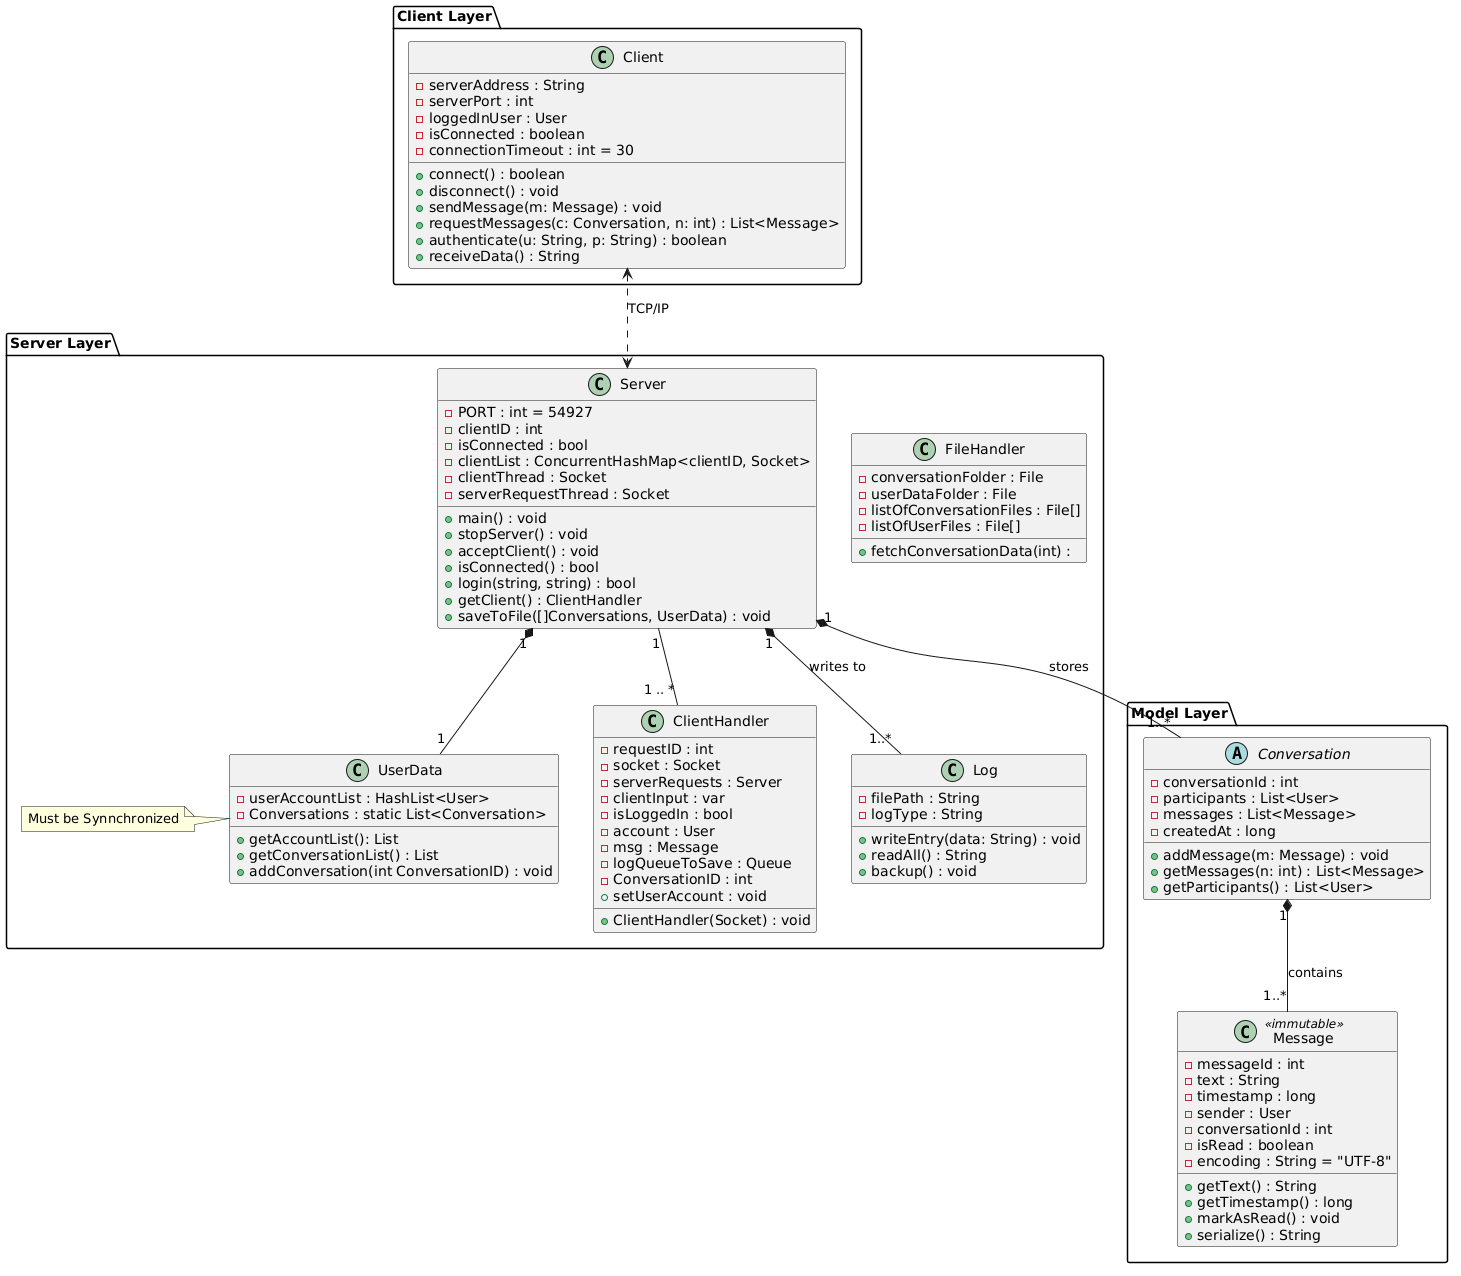

The diagram above was rendered by PlantUML. Its source (embedded in the PNG):
@startuml
package "Model Layer" {
 abstract class Conversation {
    - conversationId : int
    - participants : List<User>
    - messages : List<Message>
    - createdAt : long
    + addMessage(m: Message) : void
    + getMessages(n: int) : List<Message>
    + getParticipants() : List<User>
  }
  class Message <<immutable>> {
    - messageId : int
    - text : String
    - timestamp : long
    - sender : User
    - conversationId : int
    - isRead : boolean
    - encoding : String = "UTF-8"
    + getText() : String
    + getTimestamp() : long
    + markAsRead() : void
    + serialize() : String
  }
}
package "Server Layer" {
  class Server {
    - PORT : int = 54927
    - clientID : int
    - isConnected : bool
    - clientList : ConcurrentHashMap<clientID, Socket>
    - clientThread : Socket
    - serverRequestThread : Socket
    + main() : void
    + stopServer() : void
    + acceptClient() : void
    + isConnected() : bool
    + login(string, string) : bool
    + getClient() : ClientHandler
    + saveToFile([]Conversations, UserData) : void
  }
  class ClientHandler {
    - requestID : int
    - socket : Socket
    - serverRequests : Server
    - clientInput : var
    - isLoggedIn : bool
    - account : User
    - msg : Message
    - logQueueToSave : Queue
    - ConversationID : int
    + ClientHandler(Socket) : void
    + setUserAccount : void
  }
  class FileHandler {
    - conversationFolder : File
    - userDataFolder : File
    - listOfConversationFiles : File[]
    - listOfUserFiles : File[]
    + fetchConversationData(int) : 
  }
  class UserData {
    - userAccountList : HashList<User>
    - Conversations : static List<Conversation>
    + getAccountList(): List
    + getConversationList() : List
    + addConversation(int ConversationID) : void
  }
note left: Must be Synnchronized

  class Log {
    - filePath : String
    - logType : String
    + writeEntry(data: String) : void
    + readAll() : String
    + backup() : void
  }
}
package "Client Layer" {
  class Client {
    - serverAddress : String
    - serverPort : int
    - loggedInUser : User
    - isConnected : boolean
    - connectionTimeout : int = 30
    + connect() : boolean
    + disconnect() : void
    + sendMessage(m: Message) : void
    + requestMessages(c: Conversation, n: int) : List<Message>
    + authenticate(u: String, p: String) : boolean
    + receiveData() : String
  }
}
Server "1" *-- "1..*" Conversation : stores
Server "1" -- "1 .. *" ClientHandler
Conversation "1" *-- "1..*" Message : contains
Server "1" *-- "1..*" Log : writes to
Client <..> Server : TCP/IP
Server "1" *-- "1" UserData
@enduml